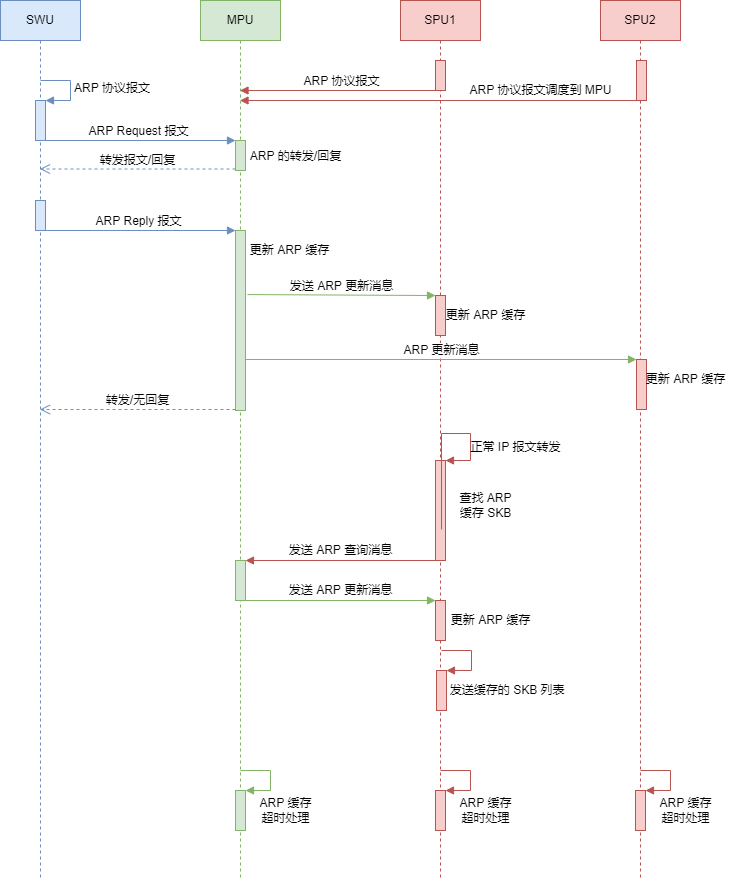

The diagram above was exported from draw.io. Its source (the exported page's mxGraphModel, read from the mxfile embedded in the PNG):
<mxGraphModel dx="1422" dy="762" grid="1" gridSize="10" guides="1" tooltips="1" connect="1" arrows="1" fold="1" page="1" pageScale="1" pageWidth="827" pageHeight="1169" math="0" shadow="0">
  <root>
    <mxCell id="0" />
    <mxCell id="1" parent="0" />
    <mxCell id="JjdMPteD02Bi1iabWEMs-10" value="SWU" style="shape=umlLifeline;perimeter=lifelinePerimeter;whiteSpace=wrap;html=1;container=1;collapsible=0;recursiveResize=0;outlineConnect=0;fillColor=#dae8fc;strokeColor=#6c8ebf;" parent="1" vertex="1">
      <mxGeometry x="80" y="120" width="80" height="880" as="geometry" />
    </mxCell>
    <mxCell id="JjdMPteD02Bi1iabWEMs-14" value="" style="html=1;points=[];perimeter=orthogonalPerimeter;fillColor=#dae8fc;strokeColor=#6c8ebf;" parent="JjdMPteD02Bi1iabWEMs-10" vertex="1">
      <mxGeometry x="35" y="100" width="10" height="40" as="geometry" />
    </mxCell>
    <mxCell id="JjdMPteD02Bi1iabWEMs-15" value="ARP 协议报文" style="edgeStyle=orthogonalEdgeStyle;html=1;align=left;spacingLeft=2;endArrow=block;rounded=0;entryX=1;entryY=0;fillColor=#dae8fc;strokeColor=#6c8ebf;" parent="JjdMPteD02Bi1iabWEMs-10" target="JjdMPteD02Bi1iabWEMs-14" edge="1">
      <mxGeometry relative="1" as="geometry">
        <mxPoint x="40" y="80" as="sourcePoint" />
        <Array as="points">
          <mxPoint x="70" y="80" />
        </Array>
      </mxGeometry>
    </mxCell>
    <mxCell id="JjdMPteD02Bi1iabWEMs-30" value="" style="html=1;points=[];perimeter=orthogonalPerimeter;fillColor=#dae8fc;strokeColor=#6c8ebf;" parent="JjdMPteD02Bi1iabWEMs-10" vertex="1">
      <mxGeometry x="35" y="200" width="10" height="30" as="geometry" />
    </mxCell>
    <mxCell id="JjdMPteD02Bi1iabWEMs-11" value="MPU" style="shape=umlLifeline;perimeter=lifelinePerimeter;whiteSpace=wrap;html=1;container=1;collapsible=0;recursiveResize=0;outlineConnect=0;fillColor=#d5e8d4;strokeColor=#82b366;" parent="1" vertex="1">
      <mxGeometry x="280" y="120" width="80" height="880" as="geometry" />
    </mxCell>
    <mxCell id="JjdMPteD02Bi1iabWEMs-17" value="" style="html=1;points=[];perimeter=orthogonalPerimeter;fillColor=#d5e8d4;strokeColor=#82b366;" parent="JjdMPteD02Bi1iabWEMs-11" vertex="1">
      <mxGeometry x="35" y="230" width="10" height="180" as="geometry" />
    </mxCell>
    <mxCell id="JjdMPteD02Bi1iabWEMs-27" value="" style="html=1;points=[];perimeter=orthogonalPerimeter;fillColor=#d5e8d4;strokeColor=#82b366;" parent="JjdMPteD02Bi1iabWEMs-11" vertex="1">
      <mxGeometry x="35" y="140" width="10" height="30" as="geometry" />
    </mxCell>
    <mxCell id="JjdMPteD02Bi1iabWEMs-28" value="ARP Request 报文" style="html=1;verticalAlign=bottom;endArrow=block;entryX=0;entryY=0;rounded=0;fillColor=#dae8fc;strokeColor=#6c8ebf;" parent="JjdMPteD02Bi1iabWEMs-11" target="JjdMPteD02Bi1iabWEMs-27" edge="1">
      <mxGeometry relative="1" as="geometry">
        <mxPoint x="-160.5" y="140" as="sourcePoint" />
      </mxGeometry>
    </mxCell>
    <mxCell id="JjdMPteD02Bi1iabWEMs-42" value="" style="html=1;points=[];perimeter=orthogonalPerimeter;fillColor=#d5e8d4;strokeColor=#82b366;" parent="JjdMPteD02Bi1iabWEMs-11" vertex="1">
      <mxGeometry x="35" y="560" width="10" height="40" as="geometry" />
    </mxCell>
    <mxCell id="M3FXuIeG-6Ee5TdA0mgR-1" value="" style="html=1;points=[];perimeter=orthogonalPerimeter;fillColor=#d5e8d4;strokeColor=#82b366;" vertex="1" parent="JjdMPteD02Bi1iabWEMs-11">
      <mxGeometry x="35" y="790" width="10" height="40" as="geometry" />
    </mxCell>
    <mxCell id="M3FXuIeG-6Ee5TdA0mgR-2" value="" style="edgeStyle=orthogonalEdgeStyle;html=1;align=left;spacingLeft=2;endArrow=block;rounded=0;entryX=1;entryY=0;fillColor=#d5e8d4;strokeColor=#82b366;" edge="1" target="M3FXuIeG-6Ee5TdA0mgR-1" parent="JjdMPteD02Bi1iabWEMs-11">
      <mxGeometry relative="1" as="geometry">
        <mxPoint x="40" y="770" as="sourcePoint" />
        <Array as="points">
          <mxPoint x="70" y="770" />
        </Array>
      </mxGeometry>
    </mxCell>
    <mxCell id="JjdMPteD02Bi1iabWEMs-12" value="SPU1" style="shape=umlLifeline;perimeter=lifelinePerimeter;whiteSpace=wrap;html=1;container=1;collapsible=0;recursiveResize=0;outlineConnect=0;fillColor=#f8cecc;strokeColor=#b85450;" parent="1" vertex="1">
      <mxGeometry x="480" y="120" width="80" height="880" as="geometry" />
    </mxCell>
    <mxCell id="JjdMPteD02Bi1iabWEMs-20" value="" style="html=1;points=[];perimeter=orthogonalPerimeter;fillColor=#f8cecc;strokeColor=#b85450;" parent="JjdMPteD02Bi1iabWEMs-12" vertex="1">
      <mxGeometry x="35" y="295" width="10" height="40" as="geometry" />
    </mxCell>
    <mxCell id="JjdMPteD02Bi1iabWEMs-33" value="" style="html=1;points=[];perimeter=orthogonalPerimeter;fillColor=#f8cecc;strokeColor=#b85450;" parent="JjdMPteD02Bi1iabWEMs-12" vertex="1">
      <mxGeometry x="35" y="60" width="10" height="30" as="geometry" />
    </mxCell>
    <mxCell id="JjdMPteD02Bi1iabWEMs-39" value="" style="html=1;points=[];perimeter=orthogonalPerimeter;fillColor=#f8cecc;strokeColor=#b85450;" parent="JjdMPteD02Bi1iabWEMs-12" vertex="1">
      <mxGeometry x="35" y="460" width="10" height="100" as="geometry" />
    </mxCell>
    <mxCell id="JjdMPteD02Bi1iabWEMs-40" value="" style="edgeStyle=orthogonalEdgeStyle;html=1;align=left;spacingLeft=2;endArrow=block;rounded=0;entryX=1;entryY=0;exitX=0.513;exitY=0.601;exitDx=0;exitDy=0;exitPerimeter=0;fillColor=#f8cecc;strokeColor=#b85450;" parent="JjdMPteD02Bi1iabWEMs-12" source="JjdMPteD02Bi1iabWEMs-12" target="JjdMPteD02Bi1iabWEMs-39" edge="1">
      <mxGeometry relative="1" as="geometry">
        <mxPoint x="40" y="490" as="sourcePoint" />
        <Array as="points">
          <mxPoint x="70" y="433" />
          <mxPoint x="70" y="460" />
        </Array>
      </mxGeometry>
    </mxCell>
    <mxCell id="JjdMPteD02Bi1iabWEMs-46" value="" style="html=1;points=[];perimeter=orthogonalPerimeter;fillColor=#f8cecc;strokeColor=#b85450;" parent="JjdMPteD02Bi1iabWEMs-12" vertex="1">
      <mxGeometry x="35" y="600" width="10" height="40" as="geometry" />
    </mxCell>
    <mxCell id="M3FXuIeG-6Ee5TdA0mgR-3" value="" style="html=1;points=[];perimeter=orthogonalPerimeter;fillColor=#f8cecc;strokeColor=#b85450;" vertex="1" parent="JjdMPteD02Bi1iabWEMs-12">
      <mxGeometry x="35" y="790" width="10" height="40" as="geometry" />
    </mxCell>
    <mxCell id="M3FXuIeG-6Ee5TdA0mgR-4" value="" style="edgeStyle=orthogonalEdgeStyle;html=1;align=left;spacingLeft=2;endArrow=block;rounded=0;entryX=1;entryY=0;fillColor=#f8cecc;strokeColor=#b85450;" edge="1" target="M3FXuIeG-6Ee5TdA0mgR-3" parent="JjdMPteD02Bi1iabWEMs-12">
      <mxGeometry relative="1" as="geometry">
        <mxPoint x="40" y="770" as="sourcePoint" />
        <Array as="points">
          <mxPoint x="70" y="770" />
        </Array>
      </mxGeometry>
    </mxCell>
    <mxCell id="JjdMPteD02Bi1iabWEMs-13" value="SPU2" style="shape=umlLifeline;perimeter=lifelinePerimeter;whiteSpace=wrap;html=1;container=1;collapsible=0;recursiveResize=0;outlineConnect=0;fillColor=#f8cecc;strokeColor=#b85450;" parent="1" vertex="1">
      <mxGeometry x="680" y="120" width="80" height="880" as="geometry" />
    </mxCell>
    <mxCell id="JjdMPteD02Bi1iabWEMs-23" value="" style="html=1;points=[];perimeter=orthogonalPerimeter;fillColor=#f8cecc;strokeColor=#b85450;" parent="JjdMPteD02Bi1iabWEMs-13" vertex="1">
      <mxGeometry x="36" y="359" width="10" height="50" as="geometry" />
    </mxCell>
    <mxCell id="JjdMPteD02Bi1iabWEMs-34" value="" style="html=1;points=[];perimeter=orthogonalPerimeter;fillColor=#f8cecc;strokeColor=#b85450;" parent="JjdMPteD02Bi1iabWEMs-13" vertex="1">
      <mxGeometry x="36" y="60" width="10" height="40" as="geometry" />
    </mxCell>
    <mxCell id="M3FXuIeG-6Ee5TdA0mgR-5" value="" style="html=1;points=[];perimeter=orthogonalPerimeter;fillColor=#f8cecc;strokeColor=#b85450;" vertex="1" parent="JjdMPteD02Bi1iabWEMs-13">
      <mxGeometry x="35" y="790" width="10" height="40" as="geometry" />
    </mxCell>
    <mxCell id="M3FXuIeG-6Ee5TdA0mgR-6" value="" style="edgeStyle=orthogonalEdgeStyle;html=1;align=left;spacingLeft=2;endArrow=block;rounded=0;entryX=1;entryY=0;fillColor=#f8cecc;strokeColor=#b85450;" edge="1" target="M3FXuIeG-6Ee5TdA0mgR-5" parent="JjdMPteD02Bi1iabWEMs-13">
      <mxGeometry relative="1" as="geometry">
        <mxPoint x="40" y="770" as="sourcePoint" />
        <Array as="points">
          <mxPoint x="70" y="770" />
        </Array>
      </mxGeometry>
    </mxCell>
    <mxCell id="JjdMPteD02Bi1iabWEMs-18" value="ARP Reply 报文" style="html=1;verticalAlign=bottom;endArrow=block;entryX=0;entryY=0;rounded=0;fillColor=#dae8fc;strokeColor=#6c8ebf;" parent="1" edge="1">
      <mxGeometry relative="1" as="geometry">
        <mxPoint x="119.5" y="350.0000000000001" as="sourcePoint" />
        <mxPoint x="315" y="350.0000000000001" as="targetPoint" />
      </mxGeometry>
    </mxCell>
    <mxCell id="JjdMPteD02Bi1iabWEMs-21" value="发送 ARP 更新消息" style="html=1;verticalAlign=bottom;endArrow=block;entryX=0;entryY=0;rounded=0;exitX=1.2;exitY=0.356;exitDx=0;exitDy=0;exitPerimeter=0;fillColor=#d5e8d4;strokeColor=#82b366;" parent="1" source="JjdMPteD02Bi1iabWEMs-17" target="JjdMPteD02Bi1iabWEMs-20" edge="1">
      <mxGeometry relative="1" as="geometry">
        <mxPoint x="319.5" y="415" as="sourcePoint" />
      </mxGeometry>
    </mxCell>
    <mxCell id="JjdMPteD02Bi1iabWEMs-24" value="ARP 更新消息" style="html=1;verticalAlign=bottom;startArrow=none;endArrow=block;startSize=8;rounded=0;startFill=0;fillColor=#d5e8d4;strokeColor=#82b366;" parent="1" target="JjdMPteD02Bi1iabWEMs-23" edge="1">
      <mxGeometry relative="1" as="geometry">
        <mxPoint x="325" y="479" as="sourcePoint" />
      </mxGeometry>
    </mxCell>
    <mxCell id="JjdMPteD02Bi1iabWEMs-19" value="转发/无回复" style="html=1;verticalAlign=bottom;endArrow=open;dashed=1;endSize=8;exitX=0;exitY=0.95;rounded=0;fillColor=#dae8fc;strokeColor=#6c8ebf;" parent="1" edge="1">
      <mxGeometry relative="1" as="geometry">
        <mxPoint x="119.5" y="529" as="targetPoint" />
        <mxPoint x="315" y="529" as="sourcePoint" />
      </mxGeometry>
    </mxCell>
    <mxCell id="JjdMPteD02Bi1iabWEMs-25" value="更新 ARP 缓存" style="text;html=1;align=center;verticalAlign=middle;resizable=0;points=[];autosize=1;strokeColor=none;fillColor=none;" parent="1" vertex="1">
      <mxGeometry x="520" y="425" width="90" height="20" as="geometry" />
    </mxCell>
    <mxCell id="JjdMPteD02Bi1iabWEMs-26" value="更新 ARP 缓存" style="text;html=1;align=center;verticalAlign=middle;resizable=0;points=[];autosize=1;strokeColor=none;fillColor=none;" parent="1" vertex="1">
      <mxGeometry x="720" y="489" width="90" height="20" as="geometry" />
    </mxCell>
    <mxCell id="JjdMPteD02Bi1iabWEMs-29" value="转发报文/回复" style="html=1;verticalAlign=bottom;endArrow=open;dashed=1;endSize=8;exitX=0;exitY=0.95;rounded=0;fillColor=#dae8fc;strokeColor=#6c8ebf;" parent="1" source="JjdMPteD02Bi1iabWEMs-27" target="JjdMPteD02Bi1iabWEMs-10" edge="1">
      <mxGeometry relative="1" as="geometry">
        <mxPoint x="119.5" y="336" as="targetPoint" />
      </mxGeometry>
    </mxCell>
    <mxCell id="JjdMPteD02Bi1iabWEMs-31" value="ARP 的转发/回复" style="text;html=1;align=center;verticalAlign=middle;resizable=0;points=[];autosize=1;strokeColor=none;fillColor=none;" parent="1" vertex="1">
      <mxGeometry x="320" y="266" width="110" height="20" as="geometry" />
    </mxCell>
    <mxCell id="JjdMPteD02Bi1iabWEMs-35" value="ARP 协议报文" style="html=1;verticalAlign=bottom;endArrow=block;rounded=0;exitX=0.7;exitY=1;exitDx=0;exitDy=0;exitPerimeter=0;fillColor=#f8cecc;strokeColor=#b85450;" parent="1" source="JjdMPteD02Bi1iabWEMs-33" target="JjdMPteD02Bi1iabWEMs-11" edge="1">
      <mxGeometry width="80" relative="1" as="geometry">
        <mxPoint x="370" y="230" as="sourcePoint" />
        <mxPoint x="450" y="230" as="targetPoint" />
      </mxGeometry>
    </mxCell>
    <mxCell id="JjdMPteD02Bi1iabWEMs-37" value="" style="html=1;verticalAlign=bottom;endArrow=block;rounded=0;exitX=0.7;exitY=1;exitDx=0;exitDy=0;exitPerimeter=0;fillColor=#f8cecc;strokeColor=#b85450;" parent="1" source="JjdMPteD02Bi1iabWEMs-34" target="JjdMPteD02Bi1iabWEMs-11" edge="1">
      <mxGeometry width="80" relative="1" as="geometry">
        <mxPoint x="370" y="430" as="sourcePoint" />
        <mxPoint x="450" y="430" as="targetPoint" />
      </mxGeometry>
    </mxCell>
    <mxCell id="JjdMPteD02Bi1iabWEMs-38" value="ARP 协议报文调度到 MPU" style="text;html=1;align=center;verticalAlign=middle;resizable=0;points=[];autosize=1;strokeColor=none;fillColor=none;" parent="1" vertex="1">
      <mxGeometry x="540" y="200" width="160" height="20" as="geometry" />
    </mxCell>
    <mxCell id="JjdMPteD02Bi1iabWEMs-41" value="查找 ARP&lt;br&gt;缓存 SKB" style="text;html=1;align=center;verticalAlign=middle;resizable=0;points=[];autosize=1;strokeColor=none;fillColor=none;" parent="1" vertex="1">
      <mxGeometry x="530" y="610" width="70" height="30" as="geometry" />
    </mxCell>
    <mxCell id="JjdMPteD02Bi1iabWEMs-43" value="" style="html=1;verticalAlign=bottom;endArrow=block;entryX=1;entryY=0;rounded=0;fillColor=#f8cecc;strokeColor=#b85450;" parent="1" source="JjdMPteD02Bi1iabWEMs-12" target="JjdMPteD02Bi1iabWEMs-42" edge="1">
      <mxGeometry relative="1" as="geometry">
        <mxPoint x="385" y="680" as="sourcePoint" />
      </mxGeometry>
    </mxCell>
    <mxCell id="JjdMPteD02Bi1iabWEMs-47" value="" style="html=1;verticalAlign=bottom;endArrow=block;entryX=0;entryY=0;rounded=0;fillColor=#d5e8d4;strokeColor=#82b366;" parent="1" source="JjdMPteD02Bi1iabWEMs-11" target="JjdMPteD02Bi1iabWEMs-46" edge="1">
      <mxGeometry relative="1" as="geometry">
        <mxPoint x="445" y="720" as="sourcePoint" />
      </mxGeometry>
    </mxCell>
    <mxCell id="JjdMPteD02Bi1iabWEMs-50" value="发送 ARP 更新消息" style="text;html=1;align=center;verticalAlign=middle;resizable=0;points=[];autosize=1;strokeColor=none;fillColor=none;" parent="1" vertex="1">
      <mxGeometry x="360" y="700" width="120" height="20" as="geometry" />
    </mxCell>
    <mxCell id="JjdMPteD02Bi1iabWEMs-51" value="发送 ARP 查询消息" style="text;html=1;align=center;verticalAlign=middle;resizable=0;points=[];autosize=1;strokeColor=none;fillColor=none;" parent="1" vertex="1">
      <mxGeometry x="360" y="660" width="120" height="20" as="geometry" />
    </mxCell>
    <mxCell id="JjdMPteD02Bi1iabWEMs-52" value="更新 ARP 缓存" style="text;html=1;align=center;verticalAlign=middle;resizable=0;points=[];autosize=1;strokeColor=none;fillColor=none;" parent="1" vertex="1">
      <mxGeometry x="525" y="730" width="90" height="20" as="geometry" />
    </mxCell>
    <mxCell id="JjdMPteD02Bi1iabWEMs-53" value="" style="html=1;points=[];perimeter=orthogonalPerimeter;fillColor=#f8cecc;strokeColor=#b85450;" parent="1" vertex="1">
      <mxGeometry x="516" y="790" width="10" height="40" as="geometry" />
    </mxCell>
    <mxCell id="JjdMPteD02Bi1iabWEMs-54" value="" style="edgeStyle=orthogonalEdgeStyle;html=1;align=left;spacingLeft=2;endArrow=block;rounded=0;entryX=1;entryY=0;fillColor=#f8cecc;strokeColor=#b85450;" parent="1" target="JjdMPteD02Bi1iabWEMs-53" edge="1">
      <mxGeometry relative="1" as="geometry">
        <mxPoint x="521" y="770" as="sourcePoint" />
        <Array as="points">
          <mxPoint x="551" y="770" />
        </Array>
      </mxGeometry>
    </mxCell>
    <mxCell id="JjdMPteD02Bi1iabWEMs-55" value="&amp;nbsp; &amp;nbsp; &amp;nbsp; &amp;nbsp; &amp;nbsp; &amp;nbsp; &amp;nbsp; &amp;nbsp; &amp;nbsp; &amp;nbsp;发送缓存的 SKB 列表" style="text;html=1;align=center;verticalAlign=middle;resizable=0;points=[];autosize=1;strokeColor=none;fillColor=none;" parent="1" vertex="1">
      <mxGeometry x="460" y="800" width="190" height="20" as="geometry" />
    </mxCell>
    <mxCell id="JjdMPteD02Bi1iabWEMs-56" value="正常 IP 报文转发" style="text;html=1;align=center;verticalAlign=middle;resizable=0;points=[];autosize=1;strokeColor=none;fillColor=none;" parent="1" vertex="1">
      <mxGeometry x="540" y="557" width="110" height="20" as="geometry" />
    </mxCell>
    <mxCell id="JjdMPteD02Bi1iabWEMs-57" value="更新 ARP 缓存" style="text;html=1;align=center;verticalAlign=middle;resizable=0;points=[];autosize=1;strokeColor=none;fillColor=none;" parent="1" vertex="1">
      <mxGeometry x="324" y="360" width="90" height="20" as="geometry" />
    </mxCell>
    <mxCell id="M3FXuIeG-6Ee5TdA0mgR-7" value="ARP 缓存&lt;br&gt;超时处理" style="text;html=1;align=center;verticalAlign=middle;resizable=0;points=[];autosize=1;strokeColor=none;fillColor=none;" vertex="1" parent="1">
      <mxGeometry x="730" y="915" width="70" height="30" as="geometry" />
    </mxCell>
    <mxCell id="M3FXuIeG-6Ee5TdA0mgR-9" value="ARP 缓存&lt;br&gt;超时处理" style="text;html=1;align=center;verticalAlign=middle;resizable=0;points=[];autosize=1;strokeColor=none;fillColor=none;" vertex="1" parent="1">
      <mxGeometry x="530" y="915" width="70" height="30" as="geometry" />
    </mxCell>
    <mxCell id="M3FXuIeG-6Ee5TdA0mgR-10" value="ARP 缓存&lt;br&gt;超时处理" style="text;html=1;align=center;verticalAlign=middle;resizable=0;points=[];autosize=1;strokeColor=none;fillColor=none;" vertex="1" parent="1">
      <mxGeometry x="330" y="915" width="70" height="30" as="geometry" />
    </mxCell>
  </root>
</mxGraphModel>